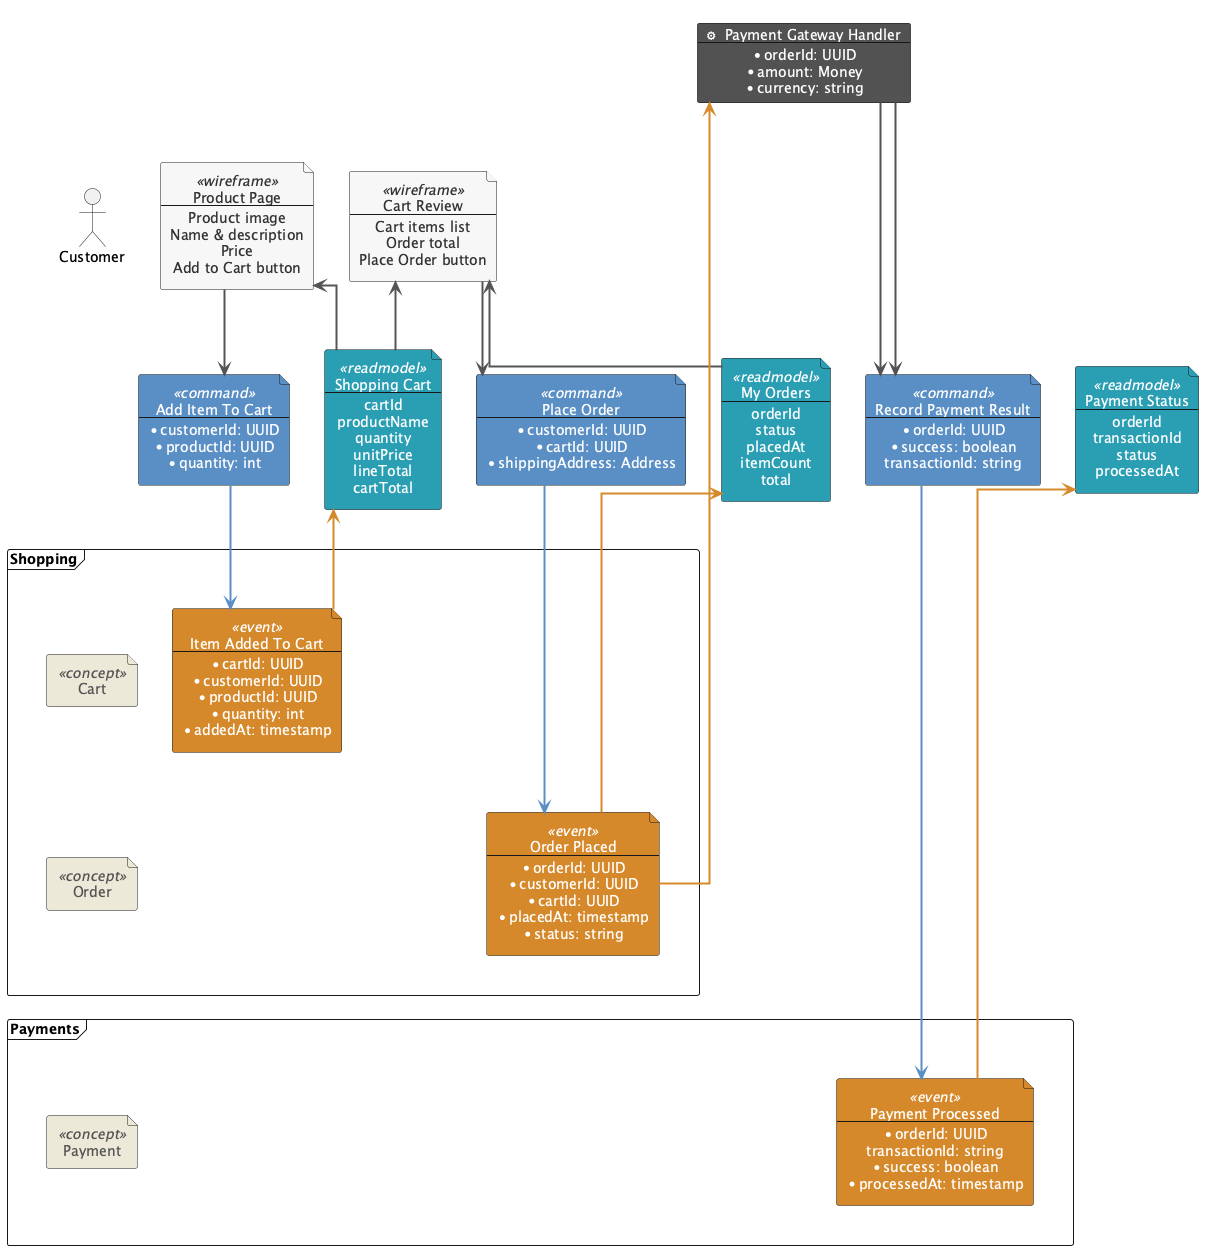

The diagram above was rendered by PlantUML. Its source (embedded in the PNG):
@startuml
' Demonstrates $schema for structured field definitions and
' $beginSlice / $endSlice for AI-parseable decomposition.
' Note: PlantUML preprocessor requires all procedure calls on a single line.

!include_once /Users/mikey/projects/event-modeling/event-model-plantuml/event-model-plantuml.iuml

$enableAutoAlias()
$enableAutoLayout()

$actor(Customer)
$aggregate(Cart, $context = "Shopping")
$aggregate(Order, $context = "Shopping")
$aggregate(Payment, $context = "Payments")

' --- Slice 1: Add item to cart ---
$beginSlice(AddItemToCart, $type = "StateChange", $description = "Customer adds a product to their shopping cart")

$screen(Product Page, Customer, $fields = "Product image\nName & description\nPrice\nAdd to Cart button")
$command(Add Item To Cart, $schema = "customerId:UUID:required, productId:UUID:required, quantity:int:required")
$event(Item Added To Cart, Cart, $schema = "cartId:UUID:required, customerId:UUID:required, productId:UUID:required, quantity:int:required, addedAt:timestamp:required")
$readmodel(Shopping Cart, $schema = "cartId, productName, quantity, unitPrice, lineTotal, cartTotal")
$arrow(ShoppingCart, ProductPage)

$endSlice()

' --- Slice 2: Place order ---
$beginSlice(PlaceOrder, $type = "StateChange", $description = "Customer reviews cart and submits the order")

$screen(Cart Review, Customer, $fields = "Cart items list\nOrder total\nPlace Order button")
$command(Place Order, $schema = "customerId:UUID:required, cartId:UUID:required, shippingAddress:Address:required")
$event(Order Placed, Order, $schema = "orderId:UUID:required, customerId:UUID:required, cartId:UUID:required, placedAt:timestamp:required, status:string:required")
$readmodel(My Orders, $schema = "orderId, status, placedAt, itemCount, total")
$arrow(MyOrders, CartReview)

$endSlice()

' --- Slice 3: Payment processing automation ---
$beginSlice(ProcessPayment, $type = "Automation", $description = "System processes payment via gateway when an order is placed")

$automation(Payment Gateway Handler, $schema = "orderId:UUID:required, amount:Money:required, currency:string:required")
$eventarrow(OrderPlaced, PaymentGatewayHandler)
$command(Record Payment Result, $schema = "orderId:UUID:required, success:boolean:required, transactionId:string:optional")
$automationarrow(PaymentGatewayHandler, RecordPaymentResult)
$event(Payment Processed, Payment, $schema = "orderId:UUID:required, transactionId:string, success:boolean:required, processedAt:timestamp:required")
$readmodel(Payment Status, $schema = "orderId, transactionId, status, processedAt")

$endSlice()

$renderEventModelingDiagram()
@enduml